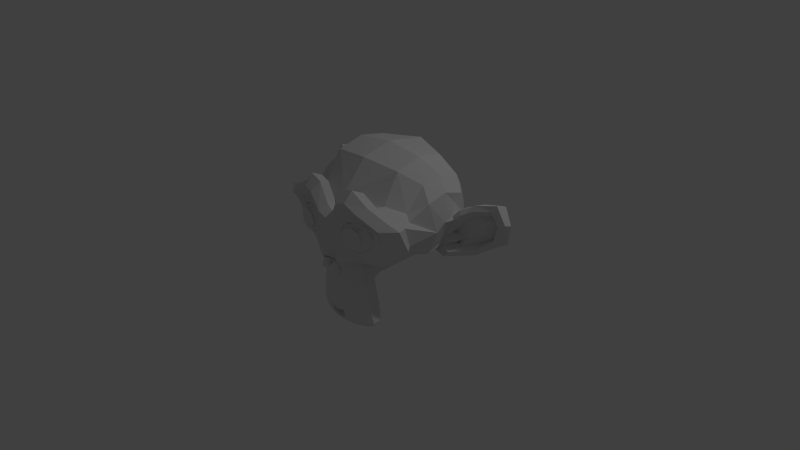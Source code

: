 # Source: monkey.blend  (saved by Blender 2.72.0; exported with 4.5.12 LTS)
import bpy
from mathutils import Matrix  # noqa: F401  (used for matrix-valued properties, if any)

bpy.ops.wm.read_factory_settings(use_empty=True)
scene = bpy.context.scene
scene.name = 'Scene'

# ---- collections
col_collection_1 = bpy.data.collections.new('Collection 1'); scene.collection.children.link(col_collection_1)

# ---- world
world_world = bpy.data.worlds.new('World'); scene.world = world_world
world_world.color = (0.05088, 0.05088, 0.05088)
world_world.use_sun_shadow = False
world_world.sun_shadow_jitter_overblur = 0.0
world_world.cycles.sampling_method = 'MANUAL'
world_world.cycles.sample_map_resolution = 256

# ---- cameras
cam_camera = bpy.data.cameras.new('Camera')
cam_camera.clip_end = 100.0
cam_camera.lens = 35.0
cam_camera.sensor_width = 32.0
cam_camera.sensor_height = 18.0
cam_camera.ortho_scale = 7.314
cam_camera.dof.focus_distance = 0.0
cam_camera.dof.aperture_fstop = 128.0

# ---- lights
light_lamp = bpy.data.lights.new('Lamp', 'POINT')
light_lamp.transmission_factor = 0.0
light_lamp.cutoff_distance = 30.0
light_lamp.energy = 100.0
light_lamp.shadow_buffer_clip_start = 1.001
light_lamp.shadow_soft_size = 0.1
light_lamp.shadow_maximum_resolution = 0.006
light_lamp.use_absolute_resolution = True
light_lamp.cycles.use_multiple_importance_sampling = False

# ---- meshes
me_suzanne = bpy.data.meshes.new('Suzanne')
me_suzanne.from_pydata([(0.4375, -0.7656, 0.1641), (-0.4375, -0.7656, 0.1641), (0.5, -0.6875, 0.09375), (-0.5, -0.6875, 0.09375), (0.5469, -0.5781, 0.05469), (-0.5469, -0.5781, 0.05469), (0.3516, -0.6172, -0.02344), (-0.3516, -0.6172, -0.02344), (0.3516, -0.7188, 0.03125), (-0.3516, -0.7188, 0.03125), (0.3516, -0.7812, 0.1328), (-0.3516, -0.7812, 0.1328), (0.2734, -0.7969, 0.1641), (-0.2734, -0.7969, 0.1641), (0.2031, -0.7422, 0.09375), (-0.2031, -0.7422, 0.09375), (0.1562, -0.6484, 0.05469), (-0.1562, -0.6484, 0.05469), (0.07812, -0.6562, 0.2422), (-0.07812, -0.6562, 0.2422), (0.1406, -0.7422, 0.2422), (-0.1406, -0.7422, 0.2422), (0.2422, -0.7969, 0.2422), (-0.2422, -0.7969, 0.2422), (0.2734, -0.7969, 0.3281), (-0.2734, -0.7969, 0.3281), (0.2031, -0.7422, 0.3906), (-0.2031, -0.7422, 0.3906), (0.1562, -0.6484, 0.4375), (-0.1562, -0.6484, 0.4375), (0.3516, -0.6172, 0.5156), (-0.3516, -0.6172, 0.5156), (0.3516, -0.7188, 0.4531), (-0.3516, -0.7188, 0.4531), (0.3516, -0.7812, 0.3594), (-0.3516, -0.7812, 0.3594), (0.4375, -0.7656, 0.3281), (-0.4375, -0.7656, 0.3281), (0.5, -0.6875, 0.3906), (-0.5, -0.6875, 0.3906), (0.5469, -0.5781, 0.4375), (-0.5469, -0.5781, 0.4375), (0.625, -0.5625, 0.2422), (-0.625, -0.5625, 0.2422), (0.5625, -0.6719, 0.2422), (-0.5625, -0.6719, 0.2422), (0.4688, -0.7578, 0.2422), (-0.4688, -0.7578, 0.2422), (0.4766, -0.7734, 0.2422), (-0.4766, -0.7734, 0.2422), (0.4453, -0.7812, 0.3359), (-0.4453, -0.7812, 0.3359), (0.3516, -0.8047, 0.375), (-0.3516, -0.8047, 0.375), (0.2656, -0.8203, 0.3359), (-0.2656, -0.8203, 0.3359), (0.2266, -0.8203, 0.2422), (-0.2266, -0.8203, 0.2422), (0.2656, -0.8203, 0.1562), (-0.2656, -0.8203, 0.1562), (0.3516, -0.8281, 0.2422), (-0.3516, -0.8281, 0.2422), (0.3516, -0.8047, 0.1172), (-0.3516, -0.8047, 0.1172), (0.4453, -0.7812, 0.1562), (-0.4453, -0.7812, 0.1562), (0.0, -0.7422, 0.4297), (0.0, -0.8203, 0.3516), (0.0, -0.7344, -0.6797), (0.0, -0.7812, -0.3203), (0.0, -0.7969, -0.1875), (0.0, -0.7188, -0.7734), (0.0, -0.6016, 0.4062), (0.0, -0.5703, 0.5703), (0.0, 0.5469, 0.8984), (0.0, 0.8516, 0.5625), (0.0, 0.8281, 0.07031), (0.0, 0.3516, -0.3828), (0.2031, -0.5625, -0.1875), (-0.2031, -0.5625, -0.1875), (0.3125, -0.5703, -0.4375), (-0.3125, -0.5703, -0.4375), (0.3516, -0.5703, -0.6953), (-0.3516, -0.5703, -0.6953), (0.3672, -0.5312, -0.8906), (-0.3672, -0.5312, -0.8906), (0.3281, -0.5234, -0.9453), (-0.3281, -0.5234, -0.9453), (0.1797, -0.5547, -0.9688), (-0.1797, -0.5547, -0.9688), (0.0, -0.5781, -0.9844), (0.4375, -0.5312, -0.1406), (-0.4375, -0.5312, -0.1406), (0.6328, -0.5391, -0.03906), (-0.6328, -0.5391, -0.03906), (0.8281, -0.4453, 0.1484), (-0.8281, -0.4453, 0.1484), (0.8594, -0.5938, 0.4297), (-0.8594, -0.5938, 0.4297), (0.7109, -0.625, 0.4844), (-0.7109, -0.625, 0.4844), (0.4922, -0.6875, 0.6016), (-0.4922, -0.6875, 0.6016), (0.3203, -0.7344, 0.7578), (-0.3203, -0.7344, 0.7578), (0.1562, -0.7578, 0.7188), (-0.1562, -0.7578, 0.7188), (0.0625, -0.75, 0.4922), (-0.0625, -0.75, 0.4922), (0.1641, -0.7734, 0.4141), (-0.1641, -0.7734, 0.4141), (0.125, -0.7656, 0.3047), (-0.125, -0.7656, 0.3047), (0.2031, -0.7422, 0.09375), (-0.2031, -0.7422, 0.09375), (0.375, -0.7031, 0.01562), (-0.375, -0.7031, 0.01562), (0.4922, -0.6719, 0.0625), (-0.4922, -0.6719, 0.0625), (0.625, -0.6484, 0.1875), (-0.625, -0.6484, 0.1875), (0.6406, -0.6484, 0.2969), (-0.6406, -0.6484, 0.2969), (0.6016, -0.6641, 0.375), (-0.6016, -0.6641, 0.375), (0.4297, -0.7188, 0.4375), (-0.4297, -0.7188, 0.4375), (0.25, -0.7578, 0.4688), (-0.25, -0.7578, 0.4688), (0.0, -0.7344, -0.7656), (0.1094, -0.7344, -0.7188), (-0.1094, -0.7344, -0.7188), (0.1172, -0.7109, -0.8359), (-0.1172, -0.7109, -0.8359), (0.0625, -0.6953, -0.8828), (-0.0625, -0.6953, -0.8828), (0.0, -0.6875, -0.8906), (0.0, -0.75, -0.1953), (0.0, -0.7422, -0.1406), (0.1016, -0.7422, -0.1484), (-0.1016, -0.7422, -0.1484), (0.125, -0.75, -0.2266), (-0.125, -0.75, -0.2266), (0.08594, -0.7422, -0.2891), (-0.08594, -0.7422, -0.2891), (0.3984, -0.6719, -0.04688), (-0.3984, -0.6719, -0.04688), (0.6172, -0.625, 0.05469), (-0.6172, -0.625, 0.05469), (0.7266, -0.6016, 0.2031), (-0.7266, -0.6016, 0.2031), (0.7422, -0.6562, 0.375), (-0.7422, -0.6562, 0.375), (0.6875, -0.7266, 0.4141), (-0.6875, -0.7266, 0.4141), (0.4375, -0.7969, 0.5469), (-0.4375, -0.7969, 0.5469), (0.3125, -0.8359, 0.6406), (-0.3125, -0.8359, 0.6406), (0.2031, -0.8516, 0.6172), (-0.2031, -0.8516, 0.6172), (0.1016, -0.8438, 0.4297), (-0.1016, -0.8438, 0.4297), (0.125, -0.8125, -0.1016), (-0.125, -0.8125, -0.1016), (0.2109, -0.7109, -0.4453), (-0.2109, -0.7109, -0.4453), (0.25, -0.6875, -0.7031), (-0.25, -0.6875, -0.7031), (0.2656, -0.6641, -0.8203), (-0.2656, -0.6641, -0.8203), (0.2344, -0.6328, -0.9141), (-0.2344, -0.6328, -0.9141), (0.1641, -0.6328, -0.9297), (-0.1641, -0.6328, -0.9297), (0.0, -0.6406, -0.9453), (0.0, -0.7266, 0.04688), (0.0, -0.7656, 0.2109), (0.3281, -0.7422, 0.4766), (-0.3281, -0.7422, 0.4766), (0.1641, -0.75, 0.1406), (-0.1641, -0.75, 0.1406), (0.1328, -0.7578, 0.2109), (-0.1328, -0.7578, 0.2109), (0.1172, -0.7344, -0.6875), (-0.1172, -0.7344, -0.6875), (0.07812, -0.75, -0.4453), (-0.07812, -0.75, -0.4453), (0.0, -0.75, -0.4453), (0.0, -0.7422, -0.3281), (0.09375, -0.7812, -0.2734), (-0.09375, -0.7812, -0.2734), (0.1328, -0.7969, -0.2266), (-0.1328, -0.7969, -0.2266), (0.1094, -0.7812, -0.1328), (-0.1094, -0.7812, -0.1328), (0.03906, -0.7812, -0.125), (-0.03906, -0.7812, -0.125), (0.0, -0.8281, -0.2031), (0.04688, -0.8125, -0.1484), (-0.04688, -0.8125, -0.1484), (0.09375, -0.8125, -0.1562), (-0.09375, -0.8125, -0.1562), (0.1094, -0.8281, -0.2266), (-0.1094, -0.8281, -0.2266), (0.07812, -0.8047, -0.25), (-0.07812, -0.8047, -0.25), (0.0, -0.8047, -0.2891), (0.2578, -0.5547, -0.3125), (-0.2578, -0.5547, -0.3125), (0.1641, -0.7109, -0.2422), (-0.1641, -0.7109, -0.2422), (0.1797, -0.7109, -0.3125), (-0.1797, -0.7109, -0.3125), (0.2344, -0.5547, -0.25), (-0.2344, -0.5547, -0.25), (0.0, -0.6875, -0.875), (0.04688, -0.6875, -0.8672), (-0.04688, -0.6875, -0.8672), (0.09375, -0.7109, -0.8203), (-0.09375, -0.7109, -0.8203), (0.09375, -0.7266, -0.7422), (-0.09375, -0.7266, -0.7422), (0.0, -0.6562, -0.7812), (0.09375, -0.6641, -0.75), (-0.09375, -0.6641, -0.75), (0.09375, -0.6406, -0.8125), (-0.09375, -0.6406, -0.8125), (0.04688, -0.6328, -0.8516), (-0.04688, -0.6328, -0.8516), (0.0, -0.6328, -0.8594), (0.1719, -0.7812, 0.2188), (-0.1719, -0.7812, 0.2188), (0.1875, -0.7734, 0.1562), (-0.1875, -0.7734, 0.1562), (0.3359, -0.7578, 0.4297), (-0.3359, -0.7578, 0.4297), (0.2734, -0.7734, 0.4219), (-0.2734, -0.7734, 0.4219), (0.4219, -0.7734, 0.3984), (-0.4219, -0.7734, 0.3984), (0.5625, -0.6953, 0.3516), (-0.5625, -0.6953, 0.3516), (0.5859, -0.6875, 0.2891), (-0.5859, -0.6875, 0.2891), (0.5781, -0.6797, 0.1953), (-0.5781, -0.6797, 0.1953), (0.4766, -0.7188, 0.1016), (-0.4766, -0.7188, 0.1016), (0.375, -0.7422, 0.0625), (-0.375, -0.7422, 0.0625), (0.2266, -0.7812, 0.1094), (-0.2266, -0.7812, 0.1094), (0.1797, -0.7812, 0.2969), (-0.1797, -0.7812, 0.2969), (0.2109, -0.7812, 0.375), (-0.2109, -0.7812, 0.375), (0.2344, -0.7578, 0.3594), (-0.2344, -0.7578, 0.3594), (0.1953, -0.7578, 0.2969), (-0.1953, -0.7578, 0.2969), (0.2422, -0.7578, 0.125), (-0.2422, -0.7578, 0.125), (0.375, -0.7266, 0.08594), (-0.375, -0.7266, 0.08594), (0.4609, -0.7031, 0.1172), (-0.4609, -0.7031, 0.1172), (0.5469, -0.6719, 0.2109), (-0.5469, -0.6719, 0.2109), (0.5547, -0.6719, 0.2812), (-0.5547, -0.6719, 0.2812), (0.5312, -0.6797, 0.3359), (-0.5312, -0.6797, 0.3359), (0.4141, -0.75, 0.3906), (-0.4141, -0.75, 0.3906), (0.2812, -0.7656, 0.3984), (-0.2812, -0.7656, 0.3984), (0.3359, -0.75, 0.4062), (-0.3359, -0.75, 0.4062), (0.2031, -0.75, 0.1719), (-0.2031, -0.75, 0.1719), (0.1953, -0.75, 0.2266), (-0.1953, -0.75, 0.2266), (0.1094, -0.6094, 0.4609), (-0.1094, -0.6094, 0.4609), (0.1953, -0.6172, 0.6641), (-0.1953, -0.6172, 0.6641), (0.3359, -0.5938, 0.6875), (-0.3359, -0.5938, 0.6875), (0.4844, -0.5547, 0.5547), (-0.4844, -0.5547, 0.5547), (0.6797, -0.4922, 0.4531), (-0.6797, -0.4922, 0.4531), (0.7969, -0.4609, 0.4062), (-0.7969, -0.4609, 0.4062), (0.7734, -0.375, 0.1641), (-0.7734, -0.375, 0.1641), (0.6016, -0.4141, 0.0), (-0.6016, -0.4141, 0.0), (0.4375, -0.4688, -0.09375), (-0.4375, -0.4688, -0.09375), (0.0, -0.2891, 0.8984), (0.0, 0.07812, 0.9844), (0.0, 0.6719, -0.1953), (0.0, -0.1875, -0.4609), (0.0, -0.4609, -0.9766), (0.0, -0.3438, -0.8047), (0.0, -0.3203, -0.5703), (0.0, -0.2812, -0.4844), (0.8516, -0.05469, 0.2344), (-0.8516, -0.05469, 0.2344), (0.8594, 0.04688, 0.3203), (-0.8594, 0.04688, 0.3203), (0.7734, 0.4375, 0.2656), (-0.7734, 0.4375, 0.2656), (0.4609, 0.7031, 0.4375), (-0.4609, 0.7031, 0.4375), (0.7344, -0.07031, -0.04688), (-0.7344, -0.07031, -0.04688), (0.5938, 0.1641, -0.125), (-0.5938, 0.1641, -0.125), (0.6406, 0.4297, -0.007812), (-0.6406, 0.4297, -0.007812), (0.3359, 0.6641, 0.05469), (-0.3359, 0.6641, 0.05469), (0.2344, -0.4062, -0.3516), (-0.2344, -0.4062, -0.3516), (0.1797, -0.2578, -0.4141), (-0.1797, -0.2578, -0.4141), (0.2891, -0.3828, -0.7109), (-0.2891, -0.3828, -0.7109), (0.25, -0.3906, -0.5), (-0.25, -0.3906, -0.5), (0.3281, -0.3984, -0.9141), (-0.3281, -0.3984, -0.9141), (0.1406, -0.3672, -0.7578), (-0.1406, -0.3672, -0.7578), (0.125, -0.3594, -0.5391), (-0.125, -0.3594, -0.5391), (0.1641, -0.4375, -0.9453), (-0.1641, -0.4375, -0.9453), (0.2188, -0.4297, -0.2812), (-0.2188, -0.4297, -0.2812), (0.2109, -0.4688, -0.2266), (-0.2109, -0.4688, -0.2266), (0.2031, -0.5, -0.1719), (-0.2031, -0.5, -0.1719), (0.2109, -0.1641, -0.3906), (-0.2109, -0.1641, -0.3906), (0.2969, 0.2656, -0.3125), (-0.2969, 0.2656, -0.3125), (0.3438, 0.5391, -0.1484), (-0.3438, 0.5391, -0.1484), (0.4531, 0.3828, 0.8672), (-0.4531, 0.3828, 0.8672), (0.4531, 0.07031, 0.9297), (-0.4531, 0.07031, 0.9297), (0.4531, -0.2344, 0.8516), (-0.4531, -0.2344, 0.8516), (0.4609, -0.4297, 0.5234), (-0.4609, -0.4297, 0.5234), (0.7266, -0.3359, 0.4062), (-0.7266, -0.3359, 0.4062), (0.6328, -0.2812, 0.4531), (-0.6328, -0.2812, 0.4531), (0.6406, -0.05469, 0.7031), (-0.6406, -0.05469, 0.7031), (0.7969, -0.125, 0.5625), (-0.7969, -0.125, 0.5625), (0.7969, 0.1172, 0.6172), (-0.7969, 0.1172, 0.6172), (0.6406, 0.1953, 0.75), (-0.6406, 0.1953, 0.75), (0.6406, 0.4453, 0.6797), (-0.6406, 0.4453, 0.6797), (0.7969, 0.3594, 0.5391), (-0.7969, 0.3594, 0.5391), (0.6172, 0.5859, 0.3281), (-0.6172, 0.5859, 0.3281), (0.4844, 0.5469, 0.02344), (-0.4844, 0.5469, 0.02344), (0.8203, 0.2031, 0.3281), (-0.8203, 0.2031, 0.3281), (0.4062, -0.1484, -0.1719), (-0.4062, -0.1484, -0.1719), (0.4297, 0.2109, -0.1953), (-0.4297, 0.2109, -0.1953), (0.8906, 0.2344, 0.4062), (-0.8906, 0.2344, 0.4062), (0.7734, 0.125, -0.1406), (-0.7734, 0.125, -0.1406), (1.039, 0.3281, -0.1016), (-1.039, 0.3281, -0.1016), (1.281, 0.4297, 0.05469), (-1.281, 0.4297, 0.05469), (1.352, 0.4219, 0.3203), (-1.352, 0.4219, 0.3203), (1.234, 0.4219, 0.5078), (-1.234, 0.4219, 0.5078), (1.023, 0.3125, 0.4766), (-1.023, 0.3125, 0.4766), (1.016, 0.2891, 0.4141), (-1.016, 0.2891, 0.4141), (1.188, 0.3906, 0.4375), (-1.188, 0.3906, 0.4375), (1.266, 0.4062, 0.2891), (-1.266, 0.4062, 0.2891), (1.211, 0.4062, 0.07812), (-1.211, 0.4062, 0.07812), (1.031, 0.3047, -0.03906), (-1.031, 0.3047, -0.03906), (0.8281, 0.1328, -0.07031), (-0.8281, 0.1328, -0.07031), (0.9219, 0.2188, 0.3594), (-0.9219, 0.2188, 0.3594), (0.9453, 0.2891, 0.3047), (-0.9453, 0.2891, 0.3047), (0.8828, 0.2109, -0.02344), (-0.8828, 0.2109, -0.02344), (1.039, 0.3672, 0.0), (-1.039, 0.3672, 0.0), (1.188, 0.4453, 0.09375), (-1.188, 0.4453, 0.09375), (1.234, 0.4453, 0.25), (-1.234, 0.4453, 0.25), (1.172, 0.4375, 0.3594), (-1.172, 0.4375, 0.3594), (1.023, 0.3594, 0.3438), (-1.023, 0.3594, 0.3438), (0.8438, 0.2109, 0.2891), (-0.8438, 0.2109, 0.2891), (0.8359, 0.2734, 0.1719), (-0.8359, 0.2734, 0.1719), (0.7578, 0.2734, 0.09375), (-0.7578, 0.2734, 0.09375), (0.8203, 0.2734, 0.08594), (-0.8203, 0.2734, 0.08594), (0.8438, 0.2734, 0.01562), (-0.8438, 0.2734, 0.01562), (0.8125, 0.2734, -0.01562), (-0.8125, 0.2734, -0.01562), (0.7266, 0.07031, 0.0), (-0.7266, 0.07031, 0.0), (0.7188, 0.1719, -0.02344), (-0.7188, 0.1719, -0.02344), (0.7188, 0.1875, 0.03906), (-0.7188, 0.1875, 0.03906), (0.7969, 0.2109, 0.2031), (-0.7969, 0.2109, 0.2031), (0.8906, 0.2656, 0.2422), (-0.8906, 0.2656, 0.2422), (0.8906, 0.3203, 0.2344), (-0.8906, 0.3203, 0.2344), (0.8125, 0.3203, -0.01562), (-0.8125, 0.3203, -0.01562), (0.8516, 0.3203, 0.01562), (-0.8516, 0.3203, 0.01562), (0.8281, 0.3203, 0.07812), (-0.8281, 0.3203, 0.07812), (0.7656, 0.3203, 0.09375), (-0.7656, 0.3203, 0.09375), (0.8438, 0.3203, 0.1719), (-0.8438, 0.3203, 0.1719), (1.039, 0.4141, 0.3281), (-1.039, 0.4141, 0.3281), (1.188, 0.4844, 0.3438), (-1.188, 0.4844, 0.3438), (1.258, 0.4922, 0.2422), (-1.258, 0.4922, 0.2422), (1.211, 0.4844, 0.08594), (-1.211, 0.4844, 0.08594), (1.047, 0.4219, 0.0), (-1.047, 0.4219, 0.0), (0.8828, 0.2656, -0.01562), (-0.8828, 0.2656, -0.01562), (0.9531, 0.3438, 0.2891), (-0.9531, 0.3438, 0.2891), (0.8906, 0.3281, 0.1094), (-0.8906, 0.3281, 0.1094), (0.9375, 0.3359, 0.0625), (-0.9375, 0.3359, 0.0625), (1.0, 0.3672, 0.125), (-1.0, 0.3672, 0.125), (0.9609, 0.3516, 0.1719), (-0.9609, 0.3516, 0.1719), (1.016, 0.375, 0.2344), (-1.016, 0.375, 0.2344), (1.055, 0.3828, 0.1875), (-1.055, 0.3828, 0.1875), (1.109, 0.3906, 0.2109), (-1.109, 0.3906, 0.2109), (1.086, 0.3906, 0.2734), (-1.086, 0.3906, 0.2734), (1.023, 0.4844, 0.4375), (-1.023, 0.4844, 0.4375), (1.25, 0.5469, 0.4688), (-1.25, 0.5469, 0.4688), (1.367, 0.5, 0.2969), (-1.367, 0.5, 0.2969), (1.312, 0.5312, 0.05469), (-1.312, 0.5312, 0.05469), (1.039, 0.4922, -0.08594), (-1.039, 0.4922, -0.08594), (0.7891, 0.3281, -0.125), (-0.7891, 0.3281, -0.125), (0.8594, 0.3828, 0.3828), (-0.8594, 0.3828, 0.3828)], [], [(46, 0, 2, 44), (3, 1, 47, 45), (44, 2, 4, 42), (5, 3, 45, 43), (2, 8, 6, 4), (7, 9, 3, 5), (0, 10, 8, 2), (9, 11, 1, 3), (10, 12, 14, 8), (15, 13, 11, 9), (8, 14, 16, 6), (17, 15, 9, 7), (14, 20, 18, 16), (19, 21, 15, 17), (12, 22, 20, 14), (21, 23, 13, 15), (22, 24, 26, 20), (27, 25, 23, 21), (20, 26, 28, 18), (29, 27, 21, 19), (26, 32, 30, 28), (31, 33, 27, 29), (24, 34, 32, 26), (33, 35, 25, 27), (34, 36, 38, 32), (39, 37, 35, 33), (32, 38, 40, 30), (41, 39, 33, 31), (38, 44, 42, 40), (43, 45, 39, 41), (36, 46, 44, 38), (45, 47, 37, 39), (46, 36, 50, 48), (51, 37, 47, 49), (36, 34, 52, 50), (53, 35, 37, 51), (34, 24, 54, 52), (55, 25, 35, 53), (24, 22, 56, 54), (57, 23, 25, 55), (22, 12, 58, 56), (59, 13, 23, 57), (12, 10, 62, 58), (63, 11, 13, 59), (10, 0, 64, 62), (65, 1, 11, 63), (0, 46, 48, 64), (49, 47, 1, 65), (60, 64, 48), (49, 65, 61), (62, 64, 60), (61, 65, 63), (60, 58, 62), (63, 59, 61), (60, 56, 58), (59, 57, 61), (60, 54, 56), (57, 55, 61), (60, 52, 54), (55, 53, 61), (60, 50, 52), (53, 51, 61), (60, 48, 50), (51, 49, 61), (88, 173, 175, 90), (175, 174, 89, 90), (86, 171, 173, 88), (174, 172, 87, 89), (84, 169, 171, 86), (172, 170, 85, 87), (82, 167, 169, 84), (170, 168, 83, 85), (80, 165, 167, 82), (168, 166, 81, 83), (78, 91, 145, 163), (146, 92, 79, 164), (91, 93, 147, 145), (148, 94, 92, 146), (93, 95, 149, 147), (150, 96, 94, 148), (95, 97, 151, 149), (152, 98, 96, 150), (97, 99, 153, 151), (154, 100, 98, 152), (99, 101, 155, 153), (156, 102, 100, 154), (101, 103, 157, 155), (158, 104, 102, 156), (103, 105, 159, 157), (160, 106, 104, 158), (105, 107, 161, 159), (162, 108, 106, 160), (107, 66, 67, 161), (67, 66, 108, 162), (109, 127, 159, 161), (160, 128, 110, 162), (127, 178, 157, 159), (158, 179, 128, 160), (125, 155, 157, 178), (158, 156, 126, 179), (123, 153, 155, 125), (156, 154, 124, 126), (121, 151, 153, 123), (154, 152, 122, 124), (119, 149, 151, 121), (152, 150, 120, 122), (117, 147, 149, 119), (150, 148, 118, 120), (115, 145, 147, 117), (148, 146, 116, 118), (113, 163, 145, 115), (146, 164, 114, 116), (113, 180, 176, 163), (176, 181, 114, 164), (109, 161, 67, 111), (67, 162, 110, 112), (111, 67, 177, 182), (177, 67, 112, 183), (176, 180, 182, 177), (183, 181, 176, 177), (134, 136, 175, 173), (175, 136, 135, 174), (132, 134, 173, 171), (174, 135, 133, 172), (130, 132, 171, 169), (172, 133, 131, 170), (165, 186, 184, 167), (185, 187, 166, 168), (130, 169, 167, 184), (168, 170, 131, 185), (143, 189, 188, 186), (188, 189, 144, 187), (184, 186, 188, 68), (188, 187, 185, 68), (129, 130, 184, 68), (185, 131, 129, 68), (141, 192, 190, 143), (191, 193, 142, 144), (139, 194, 192, 141), (193, 195, 140, 142), (138, 196, 194, 139), (195, 197, 138, 140), (137, 70, 196, 138), (197, 70, 137, 138), (189, 143, 190, 69), (191, 144, 189, 69), (69, 190, 205, 207), (206, 191, 69, 207), (70, 198, 199, 196), (200, 198, 70, 197), (196, 199, 201, 194), (202, 200, 197, 195), (194, 201, 203, 192), (204, 202, 195, 193), (192, 203, 205, 190), (206, 204, 193, 191), (198, 203, 201, 199), (202, 204, 198, 200), (198, 207, 205, 203), (206, 207, 198, 204), (138, 139, 163, 176), (164, 140, 138, 176), (139, 141, 210, 163), (211, 142, 140, 164), (141, 143, 212, 210), (213, 144, 142, 211), (143, 186, 165, 212), (166, 187, 144, 213), (80, 208, 212, 165), (213, 209, 81, 166), (208, 214, 210, 212), (211, 215, 209, 213), (78, 163, 210, 214), (211, 164, 79, 215), (130, 129, 71, 221), (71, 129, 131, 222), (132, 130, 221, 219), (222, 131, 133, 220), (134, 132, 219, 217), (220, 133, 135, 218), (136, 134, 217, 216), (218, 135, 136, 216), (216, 217, 228, 230), (229, 218, 216, 230), (217, 219, 226, 228), (227, 220, 218, 229), (219, 221, 224, 226), (225, 222, 220, 227), (221, 71, 223, 224), (223, 71, 222, 225), (223, 230, 228, 224), (229, 230, 223, 225), (224, 228, 226), (227, 229, 225), (182, 180, 233, 231), (234, 181, 183, 232), (111, 182, 231, 253), (232, 183, 112, 254), (109, 111, 253, 255), (254, 112, 110, 256), (180, 113, 251, 233), (252, 114, 181, 234), (113, 115, 249, 251), (250, 116, 114, 252), (115, 117, 247, 249), (248, 118, 116, 250), (117, 119, 245, 247), (246, 120, 118, 248), (119, 121, 243, 245), (244, 122, 120, 246), (121, 123, 241, 243), (242, 124, 122, 244), (123, 125, 239, 241), (240, 126, 124, 242), (125, 178, 235, 239), (236, 179, 126, 240), (178, 127, 237, 235), (238, 128, 179, 236), (127, 109, 255, 237), (256, 110, 128, 238), (237, 255, 257, 275), (258, 256, 238, 276), (235, 237, 275, 277), (276, 238, 236, 278), (239, 235, 277, 273), (278, 236, 240, 274), (241, 239, 273, 271), (274, 240, 242, 272), (243, 241, 271, 269), (272, 242, 244, 270), (245, 243, 269, 267), (270, 244, 246, 268), (247, 245, 267, 265), (268, 246, 248, 266), (249, 247, 265, 263), (266, 248, 250, 264), (251, 249, 263, 261), (264, 250, 252, 262), (233, 251, 261, 279), (262, 252, 234, 280), (255, 253, 259, 257), (260, 254, 256, 258), (253, 231, 281, 259), (282, 232, 254, 260), (231, 233, 279, 281), (280, 234, 232, 282), (66, 107, 283, 72), (284, 108, 66, 72), (107, 105, 285, 283), (286, 106, 108, 284), (105, 103, 287, 285), (288, 104, 106, 286), (103, 101, 289, 287), (290, 102, 104, 288), (101, 99, 291, 289), (292, 100, 102, 290), (99, 97, 293, 291), (294, 98, 100, 292), (97, 95, 295, 293), (296, 96, 98, 294), (95, 93, 297, 295), (298, 94, 96, 296), (93, 91, 299, 297), (300, 92, 94, 298), (307, 308, 327, 337), (328, 308, 307, 338), (306, 307, 337, 335), (338, 307, 306, 336), (305, 306, 335, 339), (336, 306, 305, 340), (88, 90, 305, 339), (305, 90, 89, 340), (86, 88, 339, 333), (340, 89, 87, 334), (84, 86, 333, 329), (334, 87, 85, 330), (82, 84, 329, 331), (330, 85, 83, 332), (329, 335, 337, 331), (338, 336, 330, 332), (329, 333, 339, 335), (340, 334, 330, 336), (325, 331, 337, 327), (338, 332, 326, 328), (80, 82, 331, 325), (332, 83, 81, 326), (208, 341, 343, 214), (344, 342, 209, 215), (80, 325, 341, 208), (342, 326, 81, 209), (78, 214, 343, 345), (344, 215, 79, 346), (78, 345, 299, 91), (300, 346, 79, 92), (76, 323, 351, 303), (352, 324, 76, 303), (303, 351, 349, 77), (350, 352, 303, 77), (77, 349, 347, 304), (348, 350, 77, 304), (304, 347, 327, 308), (328, 348, 304, 308), (325, 327, 347, 341), (348, 328, 326, 342), (295, 297, 317, 309), (318, 298, 296, 310), (75, 315, 323, 76), (324, 316, 75, 76), (301, 357, 355, 302), (356, 358, 301, 302), (302, 355, 353, 74), (354, 356, 302, 74), (74, 353, 315, 75), (316, 354, 74, 75), (291, 293, 361, 363), (362, 294, 292, 364), (363, 361, 367, 365), (368, 362, 364, 366), (365, 367, 369, 371), (370, 368, 366, 372), (371, 369, 375, 373), (376, 370, 372, 374), (313, 377, 373, 375), (374, 378, 314, 376), (315, 353, 373, 377), (374, 354, 316, 378), (353, 355, 371, 373), (372, 356, 354, 374), (355, 357, 365, 371), (366, 358, 356, 372), (357, 359, 363, 365), (364, 360, 358, 366), (289, 291, 363, 359), (364, 292, 290, 360), (73, 359, 357, 301), (358, 360, 73, 301), (283, 285, 287, 289), (288, 286, 284, 290), (283, 289, 359, 73), (360, 290, 284, 73), (72, 283, 73), (73, 284, 72), (293, 295, 309, 361), (310, 296, 294, 362), (309, 311, 367, 361), (368, 312, 310, 362), (311, 381, 369, 367), (370, 382, 312, 368), (313, 375, 369, 381), (370, 376, 314, 382), (347, 349, 385, 383), (386, 350, 348, 384), (317, 383, 385, 319), (386, 384, 318, 320), (297, 299, 383, 317), (384, 300, 298, 318), (299, 343, 341, 383), (342, 344, 300, 384), (341, 347, 383), (384, 348, 342), (299, 345, 343), (344, 346, 300), (313, 321, 379, 377), (380, 322, 314, 378), (315, 377, 379, 323), (380, 378, 316, 324), (319, 385, 379, 321), (380, 386, 320, 322), (349, 351, 379, 385), (380, 352, 350, 386), (323, 379, 351), (352, 380, 324), (399, 387, 413, 401), (414, 388, 400, 402), (399, 401, 403, 397), (404, 402, 400, 398), (397, 403, 405, 395), (406, 404, 398, 396), (395, 405, 407, 393), (408, 406, 396, 394), (393, 407, 409, 391), (410, 408, 394, 392), (391, 409, 411, 389), (412, 410, 392, 390), (409, 419, 417, 411), (418, 420, 410, 412), (407, 421, 419, 409), (420, 422, 408, 410), (405, 423, 421, 407), (422, 424, 406, 408), (403, 425, 423, 405), (424, 426, 404, 406), (401, 427, 425, 403), (426, 428, 402, 404), (401, 413, 415, 427), (416, 414, 402, 428), (317, 319, 443, 441), (444, 320, 318, 442), (319, 389, 411, 443), (412, 390, 320, 444), (309, 317, 441, 311), (442, 318, 310, 312), (381, 429, 413, 387), (414, 430, 382, 388), (411, 417, 439, 443), (440, 418, 412, 444), (437, 445, 443, 439), (444, 446, 438, 440), (433, 445, 437, 435), (438, 446, 434, 436), (431, 447, 445, 433), (446, 448, 432, 434), (429, 447, 431, 449), (432, 448, 430, 450), (413, 429, 449, 415), (450, 430, 414, 416), (311, 447, 429, 381), (430, 448, 312, 382), (311, 441, 445, 447), (446, 442, 312, 448), (441, 443, 445), (446, 444, 442), (415, 449, 451, 475), (452, 450, 416, 476), (449, 431, 461, 451), (462, 432, 450, 452), (431, 433, 459, 461), (460, 434, 432, 462), (433, 435, 457, 459), (458, 436, 434, 460), (435, 437, 455, 457), (456, 438, 436, 458), (437, 439, 453, 455), (454, 440, 438, 456), (439, 417, 473, 453), (474, 418, 440, 454), (427, 415, 475, 463), (476, 416, 428, 464), (425, 427, 463, 465), (464, 428, 426, 466), (423, 425, 465, 467), (466, 426, 424, 468), (421, 423, 467, 469), (468, 424, 422, 470), (419, 421, 469, 471), (470, 422, 420, 472), (417, 419, 471, 473), (472, 420, 418, 474), (457, 455, 479, 477), (480, 456, 458, 478), (477, 479, 481, 483), (482, 480, 478, 484), (483, 481, 487, 485), (488, 482, 484, 486), (485, 487, 489, 491), (490, 488, 486, 492), (463, 475, 485, 491), (486, 476, 464, 492), (451, 483, 485, 475), (486, 484, 452, 476), (451, 461, 477, 483), (478, 462, 452, 484), (457, 477, 461, 459), (462, 478, 458, 460), (453, 473, 479, 455), (480, 474, 454, 456), (471, 481, 479, 473), (480, 482, 472, 474), (469, 487, 481, 471), (482, 488, 470, 472), (467, 489, 487, 469), (488, 490, 468, 470), (465, 491, 489, 467), (490, 492, 466, 468), (463, 491, 465), (466, 492, 464), (391, 389, 503, 501), (504, 390, 392, 502), (393, 391, 501, 499), (502, 392, 394, 500), (395, 393, 499, 497), (500, 394, 396, 498), (397, 395, 497, 495), (498, 396, 398, 496), (399, 397, 495, 493), (496, 398, 400, 494), (387, 399, 493, 505), (494, 400, 388, 506), (493, 501, 503, 505), (504, 502, 494, 506), (493, 495, 499, 501), (500, 496, 494, 502), (495, 497, 499), (500, 498, 496), (313, 381, 387, 505), (388, 382, 314, 506), (313, 505, 503, 321), (504, 506, 314, 322), (319, 321, 503, 389), (504, 322, 320, 390)])
me_suzanne.use_remesh_preserve_volume = False
me_suzanne.use_remesh_preserve_attributes = False
me_suzanne.use_mirror_vertex_groups = False
me_suzanne.update()

# ---- objects
ob_suzanne = bpy.data.objects.new('Suzanne', me_suzanne)
ob_lamp = bpy.data.objects.new('Lamp', light_lamp)
ob_camera = bpy.data.objects.new('Camera', cam_camera)

# ---- transforms, parenting, visibility, modifiers, constraints
ob_suzanne.location = (1.014, -0.6918, 1.015)
ob_suzanne.lineart.crease_threshold = 0.0
ob_lamp.location = (4.076, 1.005, 5.904)
ob_lamp.rotation_euler = (0.6503, 0.05522, 1.866)
ob_lamp.lock_rotations_4d = False
ob_lamp.empty_display_type = 'ARROWS'
ob_lamp.color = (0.0, 0.0, 0.0, 0.0)
ob_lamp.lineart.crease_threshold = 0.0
ob_camera.location = (7.481, -6.508, 5.344)
ob_camera.rotation_euler = (1.109, 0.01082, 0.8149)
ob_camera.lock_rotations_4d = False
ob_camera.empty_display_type = 'ARROWS'
ob_camera.color = (0.0, 0.0, 0.0, 0.0)
ob_camera.display_type = 'WIRE'
ob_camera.lineart.crease_threshold = 0.0

# ---- collection membership
col_collection_1.objects.link(ob_suzanne)
col_collection_1.objects.link(ob_lamp)
col_collection_1.objects.link(ob_camera)

# ---- scene / render settings (as saved in the file)
scene.camera = ob_camera
scene.frame_start = 1; scene.frame_end = 250; scene.frame_set(1)
scene.render.engine = 'BLENDER_EEVEE_NEXT'
scene.render.resolution_percentage = 50
scene.render.dither_intensity = 0.0
scene.cycles.use_denoising = False
scene.cycles.samples = 10
scene.cycles.sampling_pattern = 'TABULATED_SOBOL'
scene.cycles.light_sampling_threshold = 0.0
scene.cycles.use_adaptive_sampling = False
scene.cycles.use_light_tree = False
scene.cycles.blur_glossy = 0.0
scene.cycles.pixel_filter_type = 'GAUSSIAN'
scene.cycles.sample_clamp_indirect = 0.0
scene.view_settings.view_transform = 'Standard'
bpy.context.view_layer.update()
